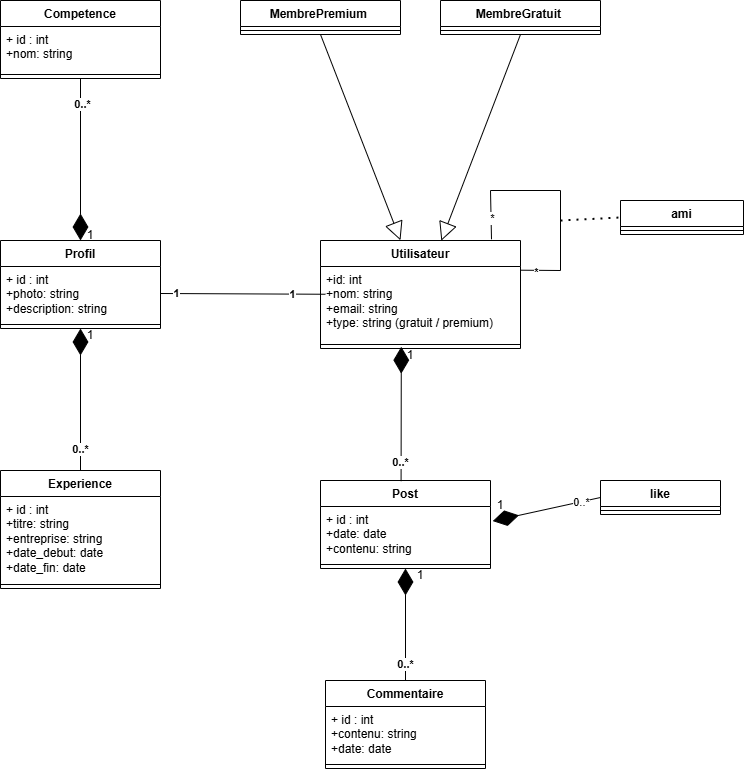

The diagram above was exported from draw.io. Its source (the exported page's mxGraphModel, read from the mxfile embedded in the PNG):
<mxGraphModel dx="1220" dy="2106" grid="1" gridSize="10" guides="1" tooltips="1" connect="1" arrows="1" fold="1" page="1" pageScale="1" pageWidth="827" pageHeight="1169" math="0" shadow="0">
  <root>
    <mxCell id="0" />
    <mxCell id="1" parent="0" />
    <mxCell id="t-VKISsA2PPKON31JTGb-46" parent="1" style="swimlane;fontStyle=1;align=center;verticalAlign=top;childLayout=stackLayout;horizontal=1;startSize=26;horizontalStack=0;resizeParent=1;resizeParentMax=0;resizeLast=0;collapsible=1;marginBottom=0;whiteSpace=wrap;html=1;" value="Utilisateur" vertex="1">
      <mxGeometry height="108" width="200" x="400" y="80" as="geometry" />
    </mxCell>
    <mxCell id="t-VKISsA2PPKON31JTGb-47" parent="t-VKISsA2PPKON31JTGb-46" style="text;strokeColor=none;fillColor=none;align=left;verticalAlign=top;spacingLeft=4;spacingRight=4;overflow=hidden;rotatable=0;points=[[0,0.5],[1,0.5]];portConstraint=eastwest;whiteSpace=wrap;html=1;" value="+id: int&lt;div&gt;+nom: string&lt;/div&gt;&lt;div&gt;+email: string&lt;/div&gt;&lt;div&gt;+type: string (gratuit / premium)&lt;/div&gt;" vertex="1">
      <mxGeometry height="74" width="200" y="26" as="geometry" />
    </mxCell>
    <mxCell id="t-VKISsA2PPKON31JTGb-48" parent="t-VKISsA2PPKON31JTGb-46" style="line;strokeWidth=1;fillColor=none;align=left;verticalAlign=middle;spacingTop=-1;spacingLeft=3;spacingRight=3;rotatable=0;labelPosition=right;points=[];portConstraint=eastwest;strokeColor=inherit;" value="" vertex="1">
      <mxGeometry height="8" width="200" y="100" as="geometry" />
    </mxCell>
    <mxCell id="t-VKISsA2PPKON31JTGb-54" parent="1" style="swimlane;fontStyle=1;align=center;verticalAlign=top;childLayout=stackLayout;horizontal=1;startSize=26;horizontalStack=0;resizeParent=1;resizeParentMax=0;resizeLast=0;collapsible=1;marginBottom=0;whiteSpace=wrap;html=1;" value=" Profil" vertex="1">
      <mxGeometry height="88" width="160" x="80" y="80" as="geometry" />
    </mxCell>
    <mxCell id="t-VKISsA2PPKON31JTGb-55" parent="t-VKISsA2PPKON31JTGb-54" style="text;strokeColor=none;fillColor=none;align=left;verticalAlign=top;spacingLeft=4;spacingRight=4;overflow=hidden;rotatable=0;points=[[0,0.5],[1,0.5]];portConstraint=eastwest;whiteSpace=wrap;html=1;" value="&lt;div&gt;&lt;div&gt;+ id : int&lt;/div&gt;&lt;/div&gt;+photo: string&lt;div&gt;&lt;div&gt;+description: string&lt;/div&gt;&lt;/div&gt;" vertex="1">
      <mxGeometry height="54" width="160" y="26" as="geometry" />
    </mxCell>
    <mxCell id="t-VKISsA2PPKON31JTGb-56" parent="t-VKISsA2PPKON31JTGb-54" style="line;strokeWidth=1;fillColor=none;align=left;verticalAlign=middle;spacingTop=-1;spacingLeft=3;spacingRight=3;rotatable=0;labelPosition=right;points=[];portConstraint=eastwest;strokeColor=inherit;" value="" vertex="1">
      <mxGeometry height="8" width="160" y="80" as="geometry" />
    </mxCell>
    <mxCell id="t-VKISsA2PPKON31JTGb-58" parent="1" style="swimlane;fontStyle=1;align=center;verticalAlign=top;childLayout=stackLayout;horizontal=1;startSize=26;horizontalStack=0;resizeParent=1;resizeParentMax=0;resizeLast=0;collapsible=1;marginBottom=0;whiteSpace=wrap;html=1;" value=" Experience" vertex="1">
      <mxGeometry height="118" width="160" x="80" y="310" as="geometry" />
    </mxCell>
    <mxCell id="t-VKISsA2PPKON31JTGb-59" parent="t-VKISsA2PPKON31JTGb-58" style="text;strokeColor=none;fillColor=none;align=left;verticalAlign=top;spacingLeft=4;spacingRight=4;overflow=hidden;rotatable=0;points=[[0,0.5],[1,0.5]];portConstraint=eastwest;whiteSpace=wrap;html=1;" value="&lt;div&gt;&lt;div&gt;+ id : int&lt;/div&gt;&lt;/div&gt;+titre: string&lt;div&gt;&lt;div&gt;+entreprise: string&lt;/div&gt;&lt;div&gt;+date_debut: date&lt;/div&gt;&lt;div&gt;+date_fin: date&lt;/div&gt;&lt;/div&gt;" vertex="1">
      <mxGeometry height="84" width="160" y="26" as="geometry" />
    </mxCell>
    <mxCell id="t-VKISsA2PPKON31JTGb-60" parent="t-VKISsA2PPKON31JTGb-58" style="line;strokeWidth=1;fillColor=none;align=left;verticalAlign=middle;spacingTop=-1;spacingLeft=3;spacingRight=3;rotatable=0;labelPosition=right;points=[];portConstraint=eastwest;strokeColor=inherit;" value="" vertex="1">
      <mxGeometry height="8" width="160" y="110" as="geometry" />
    </mxCell>
    <mxCell id="t-VKISsA2PPKON31JTGb-62" parent="1" style="swimlane;fontStyle=1;align=center;verticalAlign=top;childLayout=stackLayout;horizontal=1;startSize=26;horizontalStack=0;resizeParent=1;resizeParentMax=0;resizeLast=0;collapsible=1;marginBottom=0;whiteSpace=wrap;html=1;" value="Competence" vertex="1">
      <mxGeometry height="78" width="160" x="80" y="-160" as="geometry" />
    </mxCell>
    <mxCell id="t-VKISsA2PPKON31JTGb-63" parent="t-VKISsA2PPKON31JTGb-62" style="text;strokeColor=none;fillColor=none;align=left;verticalAlign=top;spacingLeft=4;spacingRight=4;overflow=hidden;rotatable=0;points=[[0,0.5],[1,0.5]];portConstraint=eastwest;whiteSpace=wrap;html=1;" value="&lt;div&gt;&lt;div&gt;+ id : int&lt;/div&gt;&lt;/div&gt;+nom: string&lt;div&gt;&lt;br&gt;&lt;/div&gt;" vertex="1">
      <mxGeometry height="44" width="160" y="26" as="geometry" />
    </mxCell>
    <mxCell id="t-VKISsA2PPKON31JTGb-64" parent="t-VKISsA2PPKON31JTGb-62" style="line;strokeWidth=1;fillColor=none;align=left;verticalAlign=middle;spacingTop=-1;spacingLeft=3;spacingRight=3;rotatable=0;labelPosition=right;points=[];portConstraint=eastwest;strokeColor=inherit;" value="" vertex="1">
      <mxGeometry height="8" width="160" y="70" as="geometry" />
    </mxCell>
    <mxCell id="t-VKISsA2PPKON31JTGb-66" parent="1" style="swimlane;fontStyle=1;align=center;verticalAlign=top;childLayout=stackLayout;horizontal=1;startSize=26;horizontalStack=0;resizeParent=1;resizeParentMax=0;resizeLast=0;collapsible=1;marginBottom=0;whiteSpace=wrap;html=1;" value="Post" vertex="1">
      <mxGeometry height="88" width="170" x="400" y="320" as="geometry" />
    </mxCell>
    <mxCell id="t-VKISsA2PPKON31JTGb-67" parent="t-VKISsA2PPKON31JTGb-66" style="text;strokeColor=none;fillColor=none;align=left;verticalAlign=top;spacingLeft=4;spacingRight=4;overflow=hidden;rotatable=0;points=[[0,0.5],[1,0.5]];portConstraint=eastwest;whiteSpace=wrap;html=1;" value="&lt;div&gt;&lt;div&gt;+ id : int&lt;/div&gt;&lt;/div&gt;+date: date&lt;div&gt;&lt;div&gt;+contenu: string&lt;/div&gt;&lt;/div&gt;" vertex="1">
      <mxGeometry height="54" width="170" y="26" as="geometry" />
    </mxCell>
    <mxCell id="t-VKISsA2PPKON31JTGb-68" parent="t-VKISsA2PPKON31JTGb-66" style="line;strokeWidth=1;fillColor=none;align=left;verticalAlign=middle;spacingTop=-1;spacingLeft=3;spacingRight=3;rotatable=0;labelPosition=right;points=[];portConstraint=eastwest;strokeColor=inherit;" value="" vertex="1">
      <mxGeometry height="8" width="170" y="80" as="geometry" />
    </mxCell>
    <mxCell id="t-VKISsA2PPKON31JTGb-70" parent="1" style="swimlane;fontStyle=1;align=center;verticalAlign=top;childLayout=stackLayout;horizontal=1;startSize=26;horizontalStack=0;resizeParent=1;resizeParentMax=0;resizeLast=0;collapsible=1;marginBottom=0;whiteSpace=wrap;html=1;" value="Commentaire" vertex="1">
      <mxGeometry height="88" width="160" x="405" y="520" as="geometry" />
    </mxCell>
    <mxCell id="t-VKISsA2PPKON31JTGb-71" parent="t-VKISsA2PPKON31JTGb-70" style="text;strokeColor=none;fillColor=none;align=left;verticalAlign=top;spacingLeft=4;spacingRight=4;overflow=hidden;rotatable=0;points=[[0,0.5],[1,0.5]];portConstraint=eastwest;whiteSpace=wrap;html=1;" value="&lt;div&gt;+ id : int&lt;/div&gt;+contenu: string&lt;div&gt;+date: date&lt;/div&gt;" vertex="1">
      <mxGeometry height="54" width="160" y="26" as="geometry" />
    </mxCell>
    <mxCell id="t-VKISsA2PPKON31JTGb-72" parent="t-VKISsA2PPKON31JTGb-70" style="line;strokeWidth=1;fillColor=none;align=left;verticalAlign=middle;spacingTop=-1;spacingLeft=3;spacingRight=3;rotatable=0;labelPosition=right;points=[];portConstraint=eastwest;strokeColor=inherit;" value="" vertex="1">
      <mxGeometry height="8" width="160" y="80" as="geometry" />
    </mxCell>
    <mxCell id="t-VKISsA2PPKON31JTGb-74" edge="1" parent="1" source="t-VKISsA2PPKON31JTGb-55" style="endArrow=none;html=1;rounded=0;exitX=1;exitY=0.5;exitDx=0;exitDy=0;entryX=0.025;entryY=0.375;entryDx=0;entryDy=0;entryPerimeter=0;" target="t-VKISsA2PPKON31JTGb-47" value="">
      <mxGeometry height="50" relative="1" width="50" as="geometry">
        <mxPoint x="290" y="190" as="sourcePoint" />
        <mxPoint x="340" y="140" as="targetPoint" />
      </mxGeometry>
    </mxCell>
    <mxCell id="t-VKISsA2PPKON31JTGb-75" connectable="0" parent="t-VKISsA2PPKON31JTGb-74" style="edgeLabel;html=1;align=center;verticalAlign=middle;resizable=0;points=[];" value="&lt;b&gt;1&lt;/b&gt;" vertex="1">
      <mxGeometry relative="1" x="-0.8122" y="1" as="geometry">
        <mxPoint as="offset" />
      </mxGeometry>
    </mxCell>
    <mxCell id="t-VKISsA2PPKON31JTGb-76" connectable="0" parent="t-VKISsA2PPKON31JTGb-74" style="edgeLabel;html=1;align=center;verticalAlign=middle;resizable=0;points=[];" value="&lt;b&gt;1&lt;/b&gt;" vertex="1">
      <mxGeometry relative="1" x="0.5818" as="geometry">
        <mxPoint x="1" as="offset" />
      </mxGeometry>
    </mxCell>
    <mxCell id="t-VKISsA2PPKON31JTGb-83" edge="1" parent="1" source="t-VKISsA2PPKON31JTGb-70" style="endArrow=diamondThin;endFill=1;endSize=24;html=1;rounded=0;exitX=0.5;exitY=0;exitDx=0;exitDy=0;entryX=0.5;entryY=1;entryDx=0;entryDy=0;" target="t-VKISsA2PPKON31JTGb-66" value="">
      <mxGeometry relative="1" width="160" as="geometry">
        <mxPoint x="300" y="430" as="sourcePoint" />
        <mxPoint x="460" y="430" as="targetPoint" />
      </mxGeometry>
    </mxCell>
    <mxCell id="t-VKISsA2PPKON31JTGb-84" connectable="0" parent="t-VKISsA2PPKON31JTGb-83" style="edgeLabel;html=1;align=center;verticalAlign=middle;resizable=0;points=[];" value="&lt;b&gt;0..*&lt;/b&gt;" vertex="1">
      <mxGeometry relative="1" x="-0.6964" y="1" as="geometry">
        <mxPoint as="offset" />
      </mxGeometry>
    </mxCell>
    <mxCell id="t-VKISsA2PPKON31JTGb-87" edge="1" parent="1" source="t-VKISsA2PPKON31JTGb-66" style="endArrow=diamondThin;endFill=1;endSize=24;html=1;rounded=0;exitX=0.474;exitY=0.008;exitDx=0;exitDy=0;entryX=0.404;entryY=0.776;entryDx=0;entryDy=0;entryPerimeter=0;exitPerimeter=0;" target="t-VKISsA2PPKON31JTGb-48" value="">
      <mxGeometry relative="1" width="160" as="geometry">
        <mxPoint x="490" y="352" as="sourcePoint" />
        <mxPoint x="490" y="190" as="targetPoint" />
      </mxGeometry>
    </mxCell>
    <mxCell id="t-VKISsA2PPKON31JTGb-88" connectable="0" parent="t-VKISsA2PPKON31JTGb-87" style="edgeLabel;html=1;align=center;verticalAlign=middle;resizable=0;points=[];" value="&lt;b&gt;0..*&lt;/b&gt;" vertex="1">
      <mxGeometry relative="1" x="-0.6964" y="1" as="geometry">
        <mxPoint as="offset" />
      </mxGeometry>
    </mxCell>
    <mxCell id="t-VKISsA2PPKON31JTGb-89" parent="1" style="swimlane;fontStyle=1;align=center;verticalAlign=top;childLayout=stackLayout;horizontal=1;startSize=26;horizontalStack=0;resizeParent=1;resizeParentMax=0;resizeLast=0;collapsible=1;marginBottom=0;whiteSpace=wrap;html=1;" value="MembrePremium&amp;nbsp;" vertex="1">
      <mxGeometry height="34" width="160" x="320" y="-160" as="geometry" />
    </mxCell>
    <mxCell id="t-VKISsA2PPKON31JTGb-91" parent="t-VKISsA2PPKON31JTGb-89" style="line;strokeWidth=1;fillColor=none;align=left;verticalAlign=middle;spacingTop=-1;spacingLeft=3;spacingRight=3;rotatable=0;labelPosition=right;points=[];portConstraint=eastwest;strokeColor=inherit;" value="" vertex="1">
      <mxGeometry height="8" width="160" y="26" as="geometry" />
    </mxCell>
    <mxCell id="t-VKISsA2PPKON31JTGb-94" parent="1" style="swimlane;fontStyle=1;align=center;verticalAlign=top;childLayout=stackLayout;horizontal=1;startSize=26;horizontalStack=0;resizeParent=1;resizeParentMax=0;resizeLast=0;collapsible=1;marginBottom=0;whiteSpace=wrap;html=1;" value="MembreGratuit&amp;nbsp;" vertex="1">
      <mxGeometry height="34" width="160" x="520" y="-160" as="geometry" />
    </mxCell>
    <mxCell id="t-VKISsA2PPKON31JTGb-96" parent="t-VKISsA2PPKON31JTGb-94" style="line;strokeWidth=1;fillColor=none;align=left;verticalAlign=middle;spacingTop=-1;spacingLeft=3;spacingRight=3;rotatable=0;labelPosition=right;points=[];portConstraint=eastwest;strokeColor=inherit;" value="" vertex="1">
      <mxGeometry height="8" width="160" y="26" as="geometry" />
    </mxCell>
    <mxCell id="t-VKISsA2PPKON31JTGb-98" edge="1" parent="1" source="t-VKISsA2PPKON31JTGb-89" style="endArrow=block;endSize=16;endFill=0;html=1;rounded=0;entryX=0.4;entryY=-0.002;entryDx=0;entryDy=0;entryPerimeter=0;exitX=0.5;exitY=1;exitDx=0;exitDy=0;" target="t-VKISsA2PPKON31JTGb-46" value="">
      <mxGeometry relative="1" width="160" as="geometry">
        <mxPoint x="350" y="-30" as="sourcePoint" />
        <mxPoint x="510" y="-30" as="targetPoint" />
      </mxGeometry>
    </mxCell>
    <mxCell id="t-VKISsA2PPKON31JTGb-100" edge="1" parent="1" source="t-VKISsA2PPKON31JTGb-94" style="endArrow=block;endSize=16;endFill=0;html=1;rounded=0;entryX=0.604;entryY=0.002;entryDx=0;entryDy=0;entryPerimeter=0;exitX=0.5;exitY=1;exitDx=0;exitDy=0;" target="t-VKISsA2PPKON31JTGb-46" value="">
      <mxGeometry relative="1" width="160" as="geometry">
        <mxPoint x="670" y="-90" as="sourcePoint" />
        <mxPoint x="746" y="115" as="targetPoint" />
      </mxGeometry>
    </mxCell>
    <mxCell id="t-VKISsA2PPKON31JTGb-105" edge="1" parent="1" source="t-VKISsA2PPKON31JTGb-58" style="endArrow=diamondThin;endFill=1;endSize=24;html=1;rounded=0;exitX=0.5;exitY=0;exitDx=0;exitDy=0;entryX=0.5;entryY=1;entryDx=0;entryDy=0;" target="t-VKISsA2PPKON31JTGb-54" value="">
      <mxGeometry relative="1" width="160" as="geometry">
        <mxPoint x="170" y="365" as="sourcePoint" />
        <mxPoint x="170" y="230" as="targetPoint" />
      </mxGeometry>
    </mxCell>
    <mxCell id="t-VKISsA2PPKON31JTGb-106" connectable="0" parent="t-VKISsA2PPKON31JTGb-105" style="edgeLabel;html=1;align=center;verticalAlign=middle;resizable=0;points=[];" value="&lt;b&gt;0..*&lt;/b&gt;" vertex="1">
      <mxGeometry relative="1" x="-0.6964" y="1" as="geometry">
        <mxPoint as="offset" />
      </mxGeometry>
    </mxCell>
    <mxCell id="t-VKISsA2PPKON31JTGb-107" edge="1" parent="1" source="t-VKISsA2PPKON31JTGb-62" style="endArrow=diamondThin;endFill=1;endSize=24;html=1;rounded=0;exitX=0.5;exitY=1;exitDx=0;exitDy=0;entryX=0.5;entryY=0;entryDx=0;entryDy=0;" target="t-VKISsA2PPKON31JTGb-54" value="">
      <mxGeometry relative="1" width="160" as="geometry">
        <mxPoint x="160" y="105" as="sourcePoint" />
        <mxPoint x="160" y="-30" as="targetPoint" />
      </mxGeometry>
    </mxCell>
    <mxCell id="t-VKISsA2PPKON31JTGb-108" connectable="0" parent="t-VKISsA2PPKON31JTGb-107" style="edgeLabel;html=1;align=center;verticalAlign=middle;resizable=0;points=[];" value="&lt;b&gt;0..*&lt;/b&gt;" vertex="1">
      <mxGeometry relative="1" x="-0.6964" y="1" as="geometry">
        <mxPoint as="offset" />
      </mxGeometry>
    </mxCell>
    <mxCell id="t-VKISsA2PPKON31JTGb-109" parent="1" style="swimlane;fontStyle=1;align=center;verticalAlign=top;childLayout=stackLayout;horizontal=1;startSize=26;horizontalStack=0;resizeParent=1;resizeParentMax=0;resizeLast=0;collapsible=1;marginBottom=0;whiteSpace=wrap;html=1;" value="ami" vertex="1">
      <mxGeometry height="34" width="123" x="700" y="40" as="geometry" />
    </mxCell>
    <mxCell id="t-VKISsA2PPKON31JTGb-111" parent="t-VKISsA2PPKON31JTGb-109" style="line;strokeWidth=1;fillColor=none;align=left;verticalAlign=middle;spacingTop=-1;spacingLeft=3;spacingRight=3;rotatable=0;labelPosition=right;points=[];portConstraint=eastwest;strokeColor=inherit;" value="" vertex="1">
      <mxGeometry height="8" width="123" y="26" as="geometry" />
    </mxCell>
    <mxCell id="t-VKISsA2PPKON31JTGb-114" edge="1" parent="1" source="t-VKISsA2PPKON31JTGb-47" style="endArrow=none;html=1;rounded=0;exitX=1.002;exitY=0.05;exitDx=0;exitDy=0;exitPerimeter=0;" value="">
      <mxGeometry height="50" relative="1" width="50" as="geometry">
        <Array as="points">
          <mxPoint x="640" y="110" />
        </Array>
        <mxPoint x="630" y="160" as="sourcePoint" />
        <mxPoint x="640" y="30" as="targetPoint" />
      </mxGeometry>
    </mxCell>
    <mxCell id="t-VKISsA2PPKON31JTGb-121" connectable="0" parent="t-VKISsA2PPKON31JTGb-114" style="edgeLabel;html=1;align=center;verticalAlign=middle;resizable=0;points=[];" value="&lt;b&gt;*&lt;/b&gt;" vertex="1">
      <mxGeometry relative="1" x="-0.7592" y="-1" as="geometry">
        <mxPoint as="offset" />
      </mxGeometry>
    </mxCell>
    <mxCell id="t-VKISsA2PPKON31JTGb-115" edge="1" parent="1" source="t-VKISsA2PPKON31JTGb-46" style="endArrow=none;html=1;rounded=0;exitX=0.855;exitY=-0.011;exitDx=0;exitDy=0;exitPerimeter=0;" value="">
      <mxGeometry height="50" relative="1" width="50" as="geometry">
        <Array as="points">
          <mxPoint x="570" y="30" />
        </Array>
        <mxPoint x="590" y="80" as="sourcePoint" />
        <mxPoint x="640" y="30" as="targetPoint" />
      </mxGeometry>
    </mxCell>
    <mxCell id="t-VKISsA2PPKON31JTGb-122" connectable="0" parent="t-VKISsA2PPKON31JTGb-115" style="edgeLabel;html=1;align=center;verticalAlign=middle;resizable=0;points=[];" value="*" vertex="1">
      <mxGeometry relative="1" x="-0.6243" y="-1" as="geometry">
        <mxPoint as="offset" />
      </mxGeometry>
    </mxCell>
    <mxCell id="t-VKISsA2PPKON31JTGb-116" parent="1" style="swimlane;fontStyle=1;align=center;verticalAlign=top;childLayout=stackLayout;horizontal=1;startSize=26;horizontalStack=0;resizeParent=1;resizeParentMax=0;resizeLast=0;collapsible=1;marginBottom=0;whiteSpace=wrap;html=1;" value="like" vertex="1">
      <mxGeometry height="34" width="120" x="680" y="320" as="geometry" />
    </mxCell>
    <mxCell id="t-VKISsA2PPKON31JTGb-118" parent="t-VKISsA2PPKON31JTGb-116" style="line;strokeWidth=1;fillColor=none;align=left;verticalAlign=middle;spacingTop=-1;spacingLeft=3;spacingRight=3;rotatable=0;labelPosition=right;points=[];portConstraint=eastwest;strokeColor=inherit;" value="" vertex="1">
      <mxGeometry height="8" width="120" y="26" as="geometry" />
    </mxCell>
    <mxCell id="t-VKISsA2PPKON31JTGb-120" edge="1" parent="1" style="endArrow=none;dashed=1;html=1;dashPattern=1 3;strokeWidth=2;rounded=0;entryX=0;entryY=0.5;entryDx=0;entryDy=0;" target="t-VKISsA2PPKON31JTGb-109" value="">
      <mxGeometry height="50" relative="1" width="50" as="geometry">
        <mxPoint x="640" y="60" as="sourcePoint" />
        <mxPoint x="690" y="50" as="targetPoint" />
      </mxGeometry>
    </mxCell>
    <mxCell id="t-VKISsA2PPKON31JTGb-124" edge="1" parent="1" source="t-VKISsA2PPKON31JTGb-116" style="endArrow=diamondThin;endFill=1;endSize=24;html=1;rounded=0;entryX=1.013;entryY=0.27;entryDx=0;entryDy=0;entryPerimeter=0;exitX=0;exitY=0.5;exitDx=0;exitDy=0;" target="t-VKISsA2PPKON31JTGb-67" value="">
      <mxGeometry relative="1" width="160" as="geometry">
        <mxPoint x="590" y="400" as="sourcePoint" />
        <mxPoint x="750" y="400" as="targetPoint" />
      </mxGeometry>
    </mxCell>
    <mxCell id="t-VKISsA2PPKON31JTGb-125" connectable="0" parent="t-VKISsA2PPKON31JTGb-124" style="edgeLabel;html=1;align=center;verticalAlign=middle;resizable=0;points=[];" value="0..*" vertex="1">
      <mxGeometry relative="1" x="-0.6486" as="geometry">
        <mxPoint as="offset" />
      </mxGeometry>
    </mxCell>
    <mxCell id="t-VKISsA2PPKON31JTGb-126" parent="1" style="text;html=1;whiteSpace=wrap;strokeColor=none;fillColor=none;align=center;verticalAlign=middle;rounded=0;" value="1" vertex="1">
      <mxGeometry height="30" width="60" x="140" y="60" as="geometry" />
    </mxCell>
    <mxCell id="t-VKISsA2PPKON31JTGb-127" parent="1" style="text;html=1;whiteSpace=wrap;strokeColor=none;fillColor=none;align=center;verticalAlign=middle;rounded=0;" value="1" vertex="1">
      <mxGeometry height="30" width="60" x="140" y="160" as="geometry" />
    </mxCell>
    <mxCell id="t-VKISsA2PPKON31JTGb-128" parent="1" style="text;html=1;whiteSpace=wrap;strokeColor=none;fillColor=none;align=center;verticalAlign=middle;rounded=0;" value="1" vertex="1">
      <mxGeometry height="30" width="60" x="460" y="180" as="geometry" />
    </mxCell>
    <mxCell id="t-VKISsA2PPKON31JTGb-129" parent="1" style="text;html=1;whiteSpace=wrap;strokeColor=none;fillColor=none;align=center;verticalAlign=middle;rounded=0;" value="1" vertex="1">
      <mxGeometry height="30" width="60" x="550" y="330" as="geometry" />
    </mxCell>
    <mxCell id="t-VKISsA2PPKON31JTGb-134" parent="1" style="text;html=1;whiteSpace=wrap;strokeColor=none;fillColor=none;align=center;verticalAlign=middle;rounded=0;" value="1" vertex="1">
      <mxGeometry height="30" width="60" x="470" y="400" as="geometry" />
    </mxCell>
  </root>
</mxGraphModel>